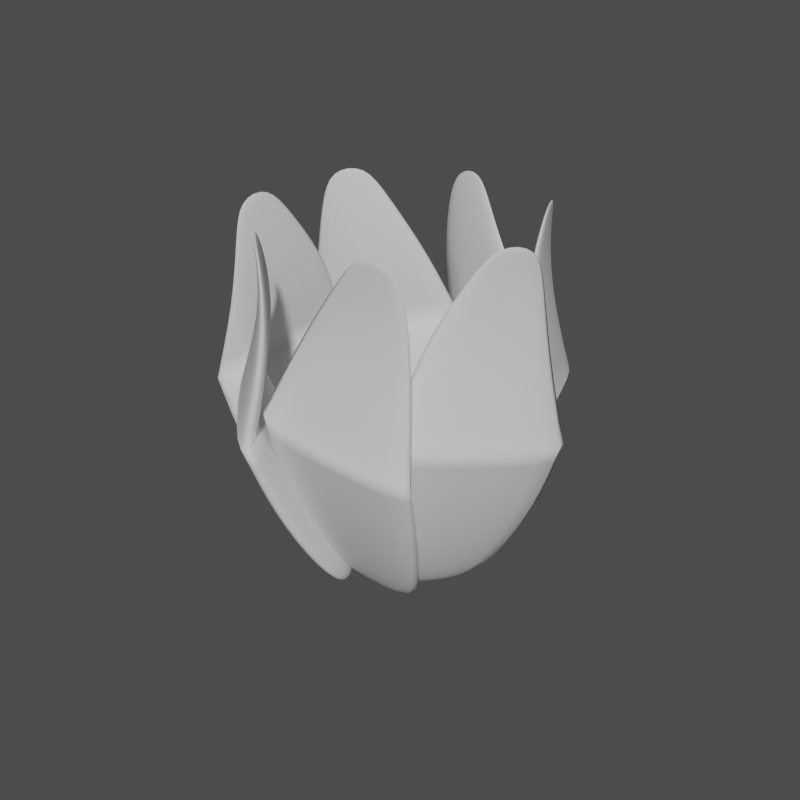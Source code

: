 # Source: MODELING.blend  (saved by Blender 4.5.91; exported with 4.5.12 LTS)
import bpy
from mathutils import Matrix  # noqa: F401  (used for matrix-valued properties, if any)

bpy.ops.wm.read_factory_settings(use_empty=True)
scene = bpy.context.scene
scene.name = 'Scene'

# ---- collections
col_collection = bpy.data.collections.new('Collection'); scene.collection.children.link(col_collection)

# ---- world
world_world = bpy.data.worlds.new('World'); scene.world = world_world
world_world.use_nodes = True; world_world.node_tree.nodes.clear()
_N = world_world.node_tree.nodes; _L = world_world.node_tree.links
n0 = _N.new('ShaderNodeOutputWorld'); n0.name = 'World Output'; n0.location = (300, 300)
n1 = _N.new('ShaderNodeBackground'); n1.name = 'Background'; n1.location = (10, 300)
n1.inputs[0].default_value = (0.07939, 0.07939, 0.07939, 1.0)
_L.new(n1.outputs[0], n0.inputs[0])
n0.is_active_output = True
world_world.color = (0.05088, 0.05088, 0.05088)
world_world.sun_shadow_jitter_overblur = 0.0

# ---- meshes
me_cube = bpy.data.meshes.new('Cube')
me_cube.from_pydata([(0.1845, -0.08558, 0.0576), (0.2473, -0.06378, 0.04739), (0.05819, 0.2392, 0.01357), (0.1201, 0.2631, 0.00307), (0.3568, 0.334, 1.42), (0.3676, 0.3384, 1.416), (0.298, 0.4567, 1.398), (0.3086, 0.4596, 1.394), (0.2588, 0.4847, 1.269), (0.2417, 0.5141, 1.039), (0.2737, 0.579, 0.7435), (0.1962, 0.5133, 0.4774), (0.1111, 0.3779, 0.1909), (0.1988, 0.4208, 0.183), (0.2921, 0.5486, 0.4627), (0.3587, 0.61, 0.7288), (0.2966, 0.5351, 1.027), (0.2833, 0.4934, 1.26), (0.3, -0.1077, 0.2567), (0.4273, -0.08081, 0.558), (0.5054, -0.0144, 0.8244), (0.4087, 0.08471, 1.097), (0.3681, 0.2367, 1.308), (0.3937, 0.2438, 1.3), (0.4645, 0.1034, 1.086), (0.5905, 0.0167, 0.8097), (0.5232, -0.04553, 0.5433), (0.3943, -0.08166, 0.2511)], [], [(0, 1, 3, 2), (8, 17, 7, 6), (6, 7, 5, 4), (18, 27, 1, 0), (8, 6, 4, 22), (13, 3, 1, 27), (7, 17, 23, 5), (17, 16, 24, 23), (16, 15, 25, 24), (15, 14, 26, 25), (14, 13, 27, 26), (2, 12, 18, 0), (12, 11, 19, 18), (11, 10, 20, 19), (10, 9, 21, 20), (9, 8, 22, 21), (4, 5, 23, 22), (22, 23, 24, 21), (21, 24, 25, 20), (20, 25, 26, 19), (19, 26, 27, 18), (2, 3, 13, 12), (12, 13, 14, 11), (11, 14, 15, 10), (10, 15, 16, 9), (9, 16, 17, 8), (10, 15, 25, 20)])
me_cube.polygons.foreach_set('use_smooth', [True] * 27)
_uv = me_cube.uv_layers.new(name='UVMap')
_uv.uv.foreach_set('vector', [0.375, 0.0, 0.625, 0.0, 0.625, 0.25, 0.375, 0.25, 0.375, 0.4583, 0.625, 0.4583, 0.625, 0.5, 0.375, 0.5, 0.375, 0.5, 0.625, 0.5, 0.625, 0.75, 0.375, 0.75, 0.375, 0.9583, 0.625, 0.9583, 0.625, 1.0, 0.375, 1.0, 0.3333, 0.5, 0.375, 0.5, 0.375, 0.75, 0.3333, 0.75, 0.8333, 0.5, 0.875, 0.5, 0.875, 0.75, 0.8333, 0.75, 0.625, 0.5, 0.6667, 0.5, 0.6667, 0.75, 0.625, 0.75, 0.6667, 0.5, 0.7083, 0.5, 0.7083, 0.75, 0.6667, 0.75, 0.7083, 0.5, 0.75, 0.5, 0.75, 0.75, 0.7083, 0.75, 0.75, 0.5, 0.7917, 0.5, 0.7917, 0.75, 0.75, 0.75, 0.7917, 0.5, 0.8333, 0.5, 0.8333, 0.75, 0.7917, 0.75, 0.125, 0.5, 0.1667, 0.5, 0.1667, 0.75, 0.125, 0.75, 0.1667, 0.5, 0.2083, 0.5, 0.2083, 0.75, 0.1667, 0.75, 0.2083, 0.5, 0.25, 0.5, 0.25, 0.75, 0.2083, 0.75, 0.25, 0.5, 0.2917, 0.5, 0.2917, 0.75, 0.25, 0.75, 0.2917, 0.5, 0.3333, 0.5, 0.3333, 0.75, 0.2917, 0.75, 0.375, 0.75, 0.625, 0.75, 0.625, 0.7917, 0.375, 0.7917, 0.375, 0.7917, 0.625, 0.7917, 0.625, 0.8333, 0.375, 0.8333, 0.375, 0.8333, 0.625, 0.8333, 0.625, 0.875, 0.375, 0.875, 0.375, 0.875, 0.625, 0.875, 0.625, 0.9167, 0.375, 0.9167, 0.375, 0.9167, 0.625, 0.9167, 0.625, 0.9583, 0.375, 0.9583, 0.375, 0.25, 0.625, 0.25, 0.625, 0.2917, 0.375, 0.2917, 0.375, 0.2917, 0.625, 0.2917, 0.625, 0.3333, 0.375, 0.3333, 0.375, 0.3333, 0.625, 0.3333, 0.625, 0.375, 0.375, 0.375, 0.375, 0.375, 0.625, 0.375, 0.625, 0.4167, 0.375, 0.4167, 0.375, 0.4167, 0.625, 0.4167, 0.625, 0.4583, 0.375, 0.4583, 0.0, 0.0, 0.0, 0.0, 0.0, 0.0, 0.0, 0.0])
me_cube.update()

# ---- objects
ob_cube = bpy.data.objects.new('Cube', me_cube)
ob_empty = bpy.data.objects.new('Empty', None)

# ---- transforms, parenting, visibility, modifiers, constraints
ob_cube.location = (0.0, 0.0, 0.0)
_vg = ob_cube.vertex_groups.new(name='PETAL')
_m = ob_cube.modifiers.new('Array', 'ARRAY')
_m.count = 7
_m.relative_offset_displace = (0.0, 0.0, 0.0)
_m.use_object_offset = True
_m.offset_object = ob_empty
_m = ob_cube.modifiers.new('Subdivision', 'SUBSURF')
_m.levels = 2
ob_empty.location = (0.0, 0.0, 0.0)
ob_empty.rotation_euler = (0.0, 0.0, 0.8814)

# ---- collection membership
col_collection.objects.link(ob_cube)
col_collection.objects.link(ob_empty)

# ---- scene / render settings (as saved in the file)
scene.frame_start = 1; scene.frame_end = 250; scene.frame_set(0)
scene.render.engine = 'BLENDER_EEVEE_NEXT'
scene.render.resolution_x = 1080
scene.render.fps = 30
scene.cycles.samples = 36
scene.cycles.adaptive_threshold = 0.1
bpy.context.view_layer.update()

# ---- added for rendering (the .blend has no active camera and no usable light): camera, sun
cam_auto = bpy.data.cameras.new('AutoCamera')
cam_auto.lens = 50.0
cam_auto.sensor_width = 36.0
cam_auto.clip_end = 1000.0
ob_auto_camera = bpy.data.objects.new('AutoCamera', cam_auto)
scene.collection.objects.link(ob_auto_camera)
ob_auto_camera.location = (2.24001, -2.68175, 2.48747)
ob_auto_camera.rotation_euler = (1.09748, -7.21219e-08, 0.694738)
scene.camera = ob_auto_camera
light_auto_sun = bpy.data.lights.new('AutoSun', 'SUN')
light_auto_sun.energy = 3.0
light_auto_sun.angle = 0.0523599
ob_auto_sun = bpy.data.objects.new('AutoSun', light_auto_sun)
scene.collection.objects.link(ob_auto_sun)
ob_auto_sun.rotation_euler = (0.872665, 0.174533, 0.523599)
bpy.context.view_layer.update()
